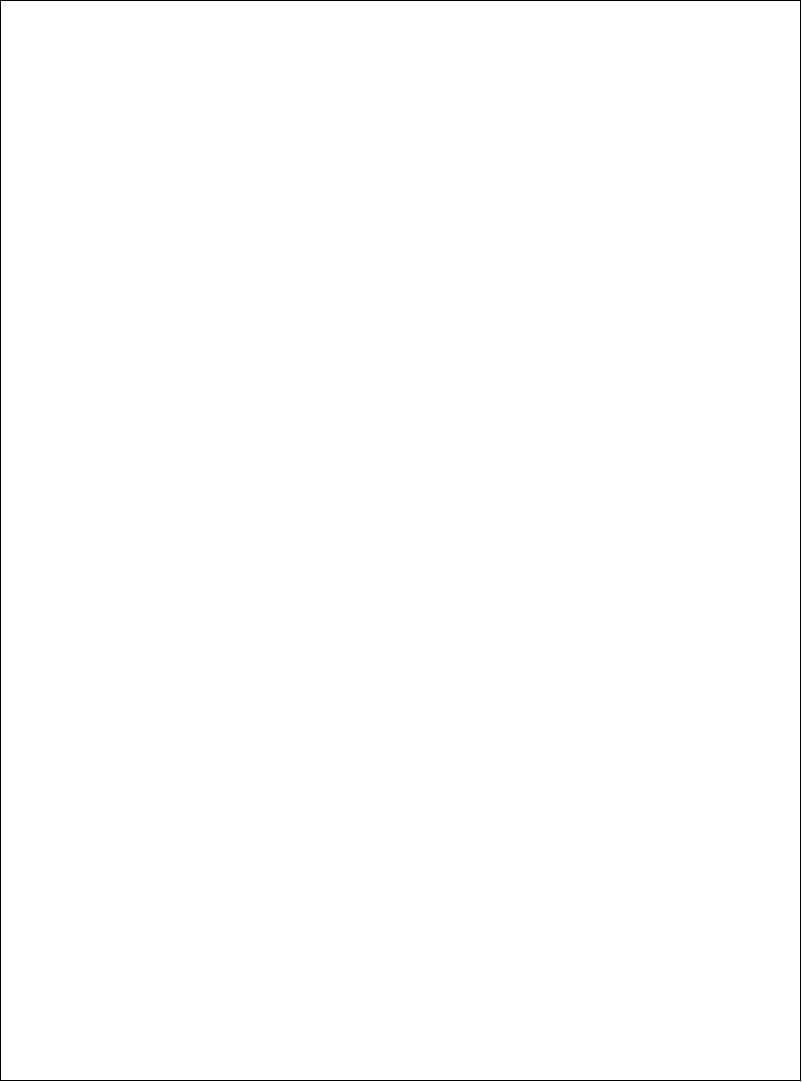

The diagram above was exported from draw.io. Its source (the exported page's mxGraphModel, read from the mxfile embedded in the PNG):
<mxGraphModel dx="1926" dy="1040" grid="1" gridSize="10" guides="1" tooltips="1" connect="1" arrows="1" fold="1" page="1" pageScale="1" pageWidth="850" pageHeight="1100" math="0" shadow="0">
  <root>
    <mxCell id="0" />
    <mxCell id="1" parent="0" />
    <mxCell id="t2QqafQgaI1kteJnl-D6-124" edge="1" parent="1" source="t2QqafQgaI1kteJnl-D6-122" style="edgeStyle=orthogonalEdgeStyle;rounded=0;orthogonalLoop=1;jettySize=auto;html=1;exitX=0.5;exitY=1;exitDx=0;exitDy=0;entryX=0.5;entryY=0;entryDx=0;entryDy=0;fillColor=#60a917;strokeColor=#2D7600;" target="t2QqafQgaI1kteJnl-D6-123">
      <mxGeometry relative="1" as="geometry" />
    </mxCell>
    <mxCell id="t2QqafQgaI1kteJnl-D6-122" parent="1" style="rounded=0;whiteSpace=wrap;html=1;" value="Web Dashboard" vertex="1">
      <mxGeometry height="40" width="200" x="40" y="40" as="geometry" />
    </mxCell>
    <mxCell id="t2QqafQgaI1kteJnl-D6-130" edge="1" parent="1" source="t2QqafQgaI1kteJnl-D6-123" style="rounded=0;orthogonalLoop=1;jettySize=auto;html=1;exitX=1;exitY=0.5;exitDx=0;exitDy=0;entryX=0;entryY=0.5;entryDx=0;entryDy=0;fillColor=#60a917;strokeColor=#2D7600;" target="t2QqafQgaI1kteJnl-D6-126">
      <mxGeometry relative="1" as="geometry" />
    </mxCell>
    <mxCell id="t2QqafQgaI1kteJnl-D6-133" edge="1" parent="1" source="t2QqafQgaI1kteJnl-D6-123" style="rounded=0;orthogonalLoop=1;jettySize=auto;html=1;exitX=1;exitY=0.5;exitDx=0;exitDy=0;entryX=0;entryY=0.5;entryDx=0;entryDy=0;fillColor=#60a917;strokeColor=#2D7600;" target="t2QqafQgaI1kteJnl-D6-127">
      <mxGeometry relative="1" as="geometry" />
    </mxCell>
    <mxCell id="t2QqafQgaI1kteJnl-D6-172" edge="1" parent="1" source="t2QqafQgaI1kteJnl-D6-123" style="edgeStyle=orthogonalEdgeStyle;rounded=0;orthogonalLoop=1;jettySize=auto;html=1;exitX=0.25;exitY=1;exitDx=0;exitDy=0;entryX=0.5;entryY=0;entryDx=0;entryDy=0;fillColor=#60a917;strokeColor=#2D7600;" target="t2QqafQgaI1kteJnl-D6-171">
      <mxGeometry relative="1" as="geometry" />
    </mxCell>
    <mxCell id="t2QqafQgaI1kteJnl-D6-123" parent="1" style="rounded=0;whiteSpace=wrap;html=1;strokeColor=light-dark(#000000,#FF00FF);" value="Campaign Manager" vertex="1">
      <mxGeometry height="40" width="200" x="40" y="160" as="geometry" />
    </mxCell>
    <mxCell id="t2QqafQgaI1kteJnl-D6-132" edge="1" parent="1" source="t2QqafQgaI1kteJnl-D6-126" style="rounded=0;orthogonalLoop=1;jettySize=auto;html=1;exitX=1;exitY=0.5;exitDx=0;exitDy=0;entryX=0;entryY=0.5;entryDx=0;entryDy=0;fillColor=#60a917;strokeColor=#2D7600;" target="t2QqafQgaI1kteJnl-D6-129">
      <mxGeometry relative="1" as="geometry" />
    </mxCell>
    <mxCell id="t2QqafQgaI1kteJnl-D6-126" parent="1" style="rounded=0;whiteSpace=wrap;html=1;" value="Plan Request" vertex="1">
      <mxGeometry height="20" width="120" x="280" y="150" as="geometry" />
    </mxCell>
    <mxCell id="t2QqafQgaI1kteJnl-D6-134" edge="1" parent="1" source="t2QqafQgaI1kteJnl-D6-127" style="rounded=0;orthogonalLoop=1;jettySize=auto;html=1;exitX=1;exitY=0.5;exitDx=0;exitDy=0;entryX=0;entryY=0.5;entryDx=0;entryDy=0;fillColor=#60a917;strokeColor=#2D7600;" target="t2QqafQgaI1kteJnl-D6-129">
      <mxGeometry relative="1" as="geometry" />
    </mxCell>
    <mxCell id="t2QqafQgaI1kteJnl-D6-127" parent="1" style="rounded=0;whiteSpace=wrap;html=1;" value="Cross-Agent Request" vertex="1">
      <mxGeometry height="20" width="120" x="280" y="190" as="geometry" />
    </mxCell>
    <mxCell id="t2QqafQgaI1kteJnl-D6-138" edge="1" parent="1" source="t2QqafQgaI1kteJnl-D6-129" style="edgeStyle=orthogonalEdgeStyle;rounded=0;orthogonalLoop=1;jettySize=auto;html=1;exitX=0.5;exitY=1;exitDx=0;exitDy=0;entryX=1;entryY=0.5;entryDx=0;entryDy=0;fillColor=#1ba1e2;strokeColor=#006EAF;" target="t2QqafQgaI1kteJnl-D6-137">
      <mxGeometry relative="1" as="geometry" />
    </mxCell>
    <mxCell id="t2QqafQgaI1kteJnl-D6-129" parent="1" style="rounded=0;whiteSpace=wrap;html=1;strokeColor=light-dark(#000000,#007FFF);" value="Planner Agent" vertex="1">
      <mxGeometry height="40" width="200" x="440" y="160" as="geometry" />
    </mxCell>
    <mxCell id="t2QqafQgaI1kteJnl-D6-139" edge="1" parent="1" source="t2QqafQgaI1kteJnl-D6-137" style="edgeStyle=orthogonalEdgeStyle;rounded=0;orthogonalLoop=1;jettySize=auto;html=1;exitX=0;exitY=0.5;exitDx=0;exitDy=0;entryX=0.75;entryY=1;entryDx=0;entryDy=0;fillColor=#1ba1e2;strokeColor=#006EAF;" target="t2QqafQgaI1kteJnl-D6-123">
      <mxGeometry relative="1" as="geometry" />
    </mxCell>
    <mxCell id="t2QqafQgaI1kteJnl-D6-137" parent="1" style="rounded=0;whiteSpace=wrap;html=1;" value="Task Context" vertex="1">
      <mxGeometry height="20" width="120" x="280" y="250" as="geometry" />
    </mxCell>
    <mxCell id="t2QqafQgaI1kteJnl-D6-142" edge="1" parent="1" source="t2QqafQgaI1kteJnl-D6-140" style="edgeStyle=orthogonalEdgeStyle;rounded=0;orthogonalLoop=1;jettySize=auto;html=1;exitX=0;exitY=0.5;exitDx=0;exitDy=0;entryX=1;entryY=0.5;entryDx=0;entryDy=0;fillColor=#1ba1e2;strokeColor=#006EAF;" target="t2QqafQgaI1kteJnl-D6-141">
      <mxGeometry relative="1" as="geometry" />
    </mxCell>
    <mxCell id="t2QqafQgaI1kteJnl-D6-140" parent="1" style="rounded=0;whiteSpace=wrap;html=1;strokeColor=light-dark(#000000,#007FFF);" value="Analysis Agent" vertex="1">
      <mxGeometry height="40" width="200" x="440" y="360" as="geometry" />
    </mxCell>
    <mxCell id="t2QqafQgaI1kteJnl-D6-143" edge="1" parent="1" source="t2QqafQgaI1kteJnl-D6-141" style="edgeStyle=orthogonalEdgeStyle;rounded=0;orthogonalLoop=1;jettySize=auto;html=1;exitX=0;exitY=0.5;exitDx=0;exitDy=0;entryX=0.75;entryY=1;entryDx=0;entryDy=0;fillColor=#1ba1e2;strokeColor=#006EAF;" target="t2QqafQgaI1kteJnl-D6-123">
      <mxGeometry relative="1" as="geometry" />
    </mxCell>
    <mxCell id="t2QqafQgaI1kteJnl-D6-141" parent="1" style="rounded=0;whiteSpace=wrap;html=1;" value="Feedback Context" vertex="1">
      <mxGeometry height="20" width="120" x="280" y="370" as="geometry" />
    </mxCell>
    <mxCell id="t2QqafQgaI1kteJnl-D6-169" edge="1" parent="1" source="t2QqafQgaI1kteJnl-D6-144" style="edgeStyle=orthogonalEdgeStyle;rounded=0;orthogonalLoop=1;jettySize=auto;html=1;exitX=0.75;exitY=0;exitDx=0;exitDy=0;entryX=0;entryY=0.5;entryDx=0;entryDy=0;fillColor=#1ba1e2;strokeColor=#006EAF;" target="t2QqafQgaI1kteJnl-D6-168">
      <mxGeometry relative="1" as="geometry" />
    </mxCell>
    <mxCell id="t2QqafQgaI1kteJnl-D6-144" parent="1" style="rounded=0;whiteSpace=wrap;html=1;strokeColor=light-dark(#000000,#FF00FF);" value="Campaign Orchestrator" vertex="1">
      <mxGeometry height="40" width="200" x="40" y="600" as="geometry" />
    </mxCell>
    <mxCell id="t2QqafQgaI1kteJnl-D6-164" edge="1" parent="1" source="t2QqafQgaI1kteJnl-D6-146" style="edgeStyle=orthogonalEdgeStyle;rounded=0;orthogonalLoop=1;jettySize=auto;html=1;exitX=0;exitY=0.5;exitDx=0;exitDy=0;entryX=0.75;entryY=1;entryDx=0;entryDy=0;fillColor=#1ba1e2;strokeColor=#006EAF;" target="t2QqafQgaI1kteJnl-D6-144">
      <mxGeometry relative="1" as="geometry" />
    </mxCell>
    <mxCell id="t2QqafQgaI1kteJnl-D6-146" parent="1" style="rounded=0;whiteSpace=wrap;html=1;strokeColor=light-dark(#000000,#007FFF);" value="Recon Agent" vertex="1">
      <mxGeometry height="40" width="120" x="240" y="680" as="geometry" />
    </mxCell>
    <mxCell id="t2QqafQgaI1kteJnl-D6-163" edge="1" parent="1" source="t2QqafQgaI1kteJnl-D6-147" style="edgeStyle=orthogonalEdgeStyle;rounded=0;orthogonalLoop=1;jettySize=auto;html=1;exitX=0;exitY=0.5;exitDx=0;exitDy=0;entryX=0.75;entryY=1;entryDx=0;entryDy=0;fillColor=#1ba1e2;strokeColor=#006EAF;" target="t2QqafQgaI1kteJnl-D6-144">
      <mxGeometry relative="1" as="geometry" />
    </mxCell>
    <mxCell id="t2QqafQgaI1kteJnl-D6-147" parent="1" style="rounded=0;whiteSpace=wrap;html=1;strokeColor=light-dark(#000000,#007FFF);" value="Weaponization Agent" vertex="1">
      <mxGeometry height="40" width="120" x="240" y="760" as="geometry" />
    </mxCell>
    <mxCell id="t2QqafQgaI1kteJnl-D6-162" edge="1" parent="1" source="t2QqafQgaI1kteJnl-D6-148" style="edgeStyle=orthogonalEdgeStyle;rounded=0;orthogonalLoop=1;jettySize=auto;html=1;exitX=0;exitY=0.5;exitDx=0;exitDy=0;entryX=0.75;entryY=1;entryDx=0;entryDy=0;fillColor=#1ba1e2;strokeColor=#006EAF;" target="t2QqafQgaI1kteJnl-D6-144">
      <mxGeometry relative="1" as="geometry" />
    </mxCell>
    <mxCell id="t2QqafQgaI1kteJnl-D6-148" parent="1" style="rounded=0;whiteSpace=wrap;html=1;strokeColor=light-dark(#000000,#007FFF);" value="Delivery Agent" vertex="1">
      <mxGeometry height="40" width="120" x="240" y="840" as="geometry" />
    </mxCell>
    <mxCell id="t2QqafQgaI1kteJnl-D6-161" edge="1" parent="1" source="t2QqafQgaI1kteJnl-D6-149" style="edgeStyle=orthogonalEdgeStyle;rounded=0;orthogonalLoop=1;jettySize=auto;html=1;exitX=0;exitY=0.5;exitDx=0;exitDy=0;entryX=0.75;entryY=1;entryDx=0;entryDy=0;fillColor=#1ba1e2;strokeColor=#006EAF;" target="t2QqafQgaI1kteJnl-D6-144">
      <mxGeometry relative="1" as="geometry" />
    </mxCell>
    <mxCell id="t2QqafQgaI1kteJnl-D6-149" parent="1" style="rounded=0;whiteSpace=wrap;html=1;strokeColor=light-dark(#000000,#007FFF);" value="Exploitation Agent" vertex="1">
      <mxGeometry height="40" width="120" x="240" y="920" as="geometry" />
    </mxCell>
    <mxCell id="t2QqafQgaI1kteJnl-D6-160" edge="1" parent="1" source="t2QqafQgaI1kteJnl-D6-150" style="edgeStyle=orthogonalEdgeStyle;rounded=0;orthogonalLoop=1;jettySize=auto;html=1;exitX=0;exitY=0.5;exitDx=0;exitDy=0;entryX=0.75;entryY=1;entryDx=0;entryDy=0;fillColor=#1ba1e2;strokeColor=#006EAF;" target="t2QqafQgaI1kteJnl-D6-144">
      <mxGeometry relative="1" as="geometry" />
    </mxCell>
    <mxCell id="t2QqafQgaI1kteJnl-D6-150" parent="1" style="rounded=0;whiteSpace=wrap;html=1;strokeColor=light-dark(#000000,#007FFF);" value="Actions On Objectives Agent" vertex="1">
      <mxGeometry height="40" width="120" x="240" y="1000" as="geometry" />
    </mxCell>
    <mxCell id="t2QqafQgaI1kteJnl-D6-155" edge="1" parent="1" source="t2QqafQgaI1kteJnl-D6-151" style="rounded=0;orthogonalLoop=1;jettySize=auto;html=1;exitX=0;exitY=0.5;exitDx=0;exitDy=0;entryX=1;entryY=0.5;entryDx=0;entryDy=0;fillColor=#60a917;strokeColor=#2D7600;" target="t2QqafQgaI1kteJnl-D6-146">
      <mxGeometry relative="1" as="geometry" />
    </mxCell>
    <mxCell id="t2QqafQgaI1kteJnl-D6-156" edge="1" parent="1" source="t2QqafQgaI1kteJnl-D6-151" style="rounded=0;orthogonalLoop=1;jettySize=auto;html=1;exitX=0;exitY=0.5;exitDx=0;exitDy=0;entryX=1;entryY=0.5;entryDx=0;entryDy=0;fillColor=#60a917;strokeColor=#2D7600;" target="t2QqafQgaI1kteJnl-D6-147">
      <mxGeometry relative="1" as="geometry" />
    </mxCell>
    <mxCell id="t2QqafQgaI1kteJnl-D6-157" edge="1" parent="1" source="t2QqafQgaI1kteJnl-D6-151" style="rounded=0;orthogonalLoop=1;jettySize=auto;html=1;exitX=0;exitY=0.5;exitDx=0;exitDy=0;entryX=1;entryY=0.5;entryDx=0;entryDy=0;fillColor=#60a917;strokeColor=#2D7600;" target="t2QqafQgaI1kteJnl-D6-148">
      <mxGeometry relative="1" as="geometry" />
    </mxCell>
    <mxCell id="t2QqafQgaI1kteJnl-D6-158" edge="1" parent="1" source="t2QqafQgaI1kteJnl-D6-151" style="rounded=0;orthogonalLoop=1;jettySize=auto;html=1;exitX=0;exitY=0.5;exitDx=0;exitDy=0;entryX=1;entryY=0.5;entryDx=0;entryDy=0;fillColor=#60a917;strokeColor=#2D7600;" target="t2QqafQgaI1kteJnl-D6-149">
      <mxGeometry relative="1" as="geometry" />
    </mxCell>
    <mxCell id="t2QqafQgaI1kteJnl-D6-159" edge="1" parent="1" source="t2QqafQgaI1kteJnl-D6-151" style="rounded=0;orthogonalLoop=1;jettySize=auto;html=1;exitX=0;exitY=0.5;exitDx=0;exitDy=0;entryX=1;entryY=0.5;entryDx=0;entryDy=0;fillColor=#60a917;strokeColor=#2D7600;" target="t2QqafQgaI1kteJnl-D6-150">
      <mxGeometry relative="1" as="geometry" />
    </mxCell>
    <mxCell id="t2QqafQgaI1kteJnl-D6-151" parent="1" style="rounded=0;whiteSpace=wrap;html=1;" value="Queue" vertex="1">
      <mxGeometry height="40" width="200" x="480" y="840" as="geometry" />
    </mxCell>
    <mxCell id="t2QqafQgaI1kteJnl-D6-154" edge="1" parent="1" source="t2QqafQgaI1kteJnl-D6-144" style="edgeStyle=orthogonalEdgeStyle;rounded=0;orthogonalLoop=1;jettySize=auto;html=1;exitX=1;exitY=0.5;exitDx=0;exitDy=0;entryX=0.5;entryY=0;entryDx=0;entryDy=0;fillColor=#60a917;strokeColor=#2D7600;" target="t2QqafQgaI1kteJnl-D6-151">
      <mxGeometry relative="1" as="geometry" />
    </mxCell>
    <mxCell id="t2QqafQgaI1kteJnl-D6-170" edge="1" parent="1" source="t2QqafQgaI1kteJnl-D6-168" style="edgeStyle=orthogonalEdgeStyle;rounded=0;orthogonalLoop=1;jettySize=auto;html=1;exitX=1;exitY=0.5;exitDx=0;exitDy=0;entryX=0.75;entryY=1;entryDx=0;entryDy=0;fillColor=#1ba1e2;strokeColor=#006EAF;" target="t2QqafQgaI1kteJnl-D6-140">
      <mxGeometry relative="1" as="geometry" />
    </mxCell>
    <mxCell id="t2QqafQgaI1kteJnl-D6-168" parent="1" style="rounded=0;whiteSpace=wrap;html=1;" value="Cross-Agent Request" vertex="1">
      <mxGeometry height="20" width="120" x="280" y="490" as="geometry" />
    </mxCell>
    <mxCell id="t2QqafQgaI1kteJnl-D6-173" edge="1" parent="1" source="t2QqafQgaI1kteJnl-D6-171" style="edgeStyle=orthogonalEdgeStyle;rounded=0;orthogonalLoop=1;jettySize=auto;html=1;exitX=0.5;exitY=1;exitDx=0;exitDy=0;entryX=0.25;entryY=0;entryDx=0;entryDy=0;fillColor=#60a917;strokeColor=#2D7600;" target="t2QqafQgaI1kteJnl-D6-144">
      <mxGeometry relative="1" as="geometry" />
    </mxCell>
    <mxCell id="t2QqafQgaI1kteJnl-D6-171" parent="1" style="rounded=0;whiteSpace=wrap;html=1;rotation=0;" value="Campagin Plan" vertex="1">
      <mxGeometry height="20" width="120" x="30" y="390" as="geometry" />
    </mxCell>
    <mxCell id="t2QqafQgaI1kteJnl-D6-179" edge="1" parent="1" source="t2QqafQgaI1kteJnl-D6-177" style="edgeStyle=orthogonalEdgeStyle;rounded=0;orthogonalLoop=1;jettySize=auto;html=1;exitX=1;exitY=0.5;exitDx=0;exitDy=0;exitPerimeter=0;entryX=0.75;entryY=1;entryDx=0;entryDy=0;fillColor=#1ba1e2;strokeColor=#006EAF;" target="t2QqafQgaI1kteJnl-D6-140">
      <mxGeometry relative="1" as="geometry" />
    </mxCell>
    <mxCell id="t2QqafQgaI1kteJnl-D6-177" parent="1" style="shape=cylinder3;whiteSpace=wrap;html=1;boundedLbl=1;backgroundOutline=1;size=15;" value="Campagin Memory" vertex="1">
      <mxGeometry height="60" width="120" x="450" y="520" as="geometry" />
    </mxCell>
    <mxCell id="t2QqafQgaI1kteJnl-D6-178" edge="1" parent="1" source="t2QqafQgaI1kteJnl-D6-144" style="edgeStyle=orthogonalEdgeStyle;rounded=0;orthogonalLoop=1;jettySize=auto;html=1;exitX=0.75;exitY=0;exitDx=0;exitDy=0;entryX=0;entryY=0.5;entryDx=0;entryDy=0;fillColor=#1ba1e2;strokeColor=#006EAF;" target="t2QqafQgaI1kteJnl-D6-181">
      <mxGeometry relative="1" as="geometry" />
    </mxCell>
    <mxCell id="t2QqafQgaI1kteJnl-D6-181" parent="1" style="rounded=0;whiteSpace=wrap;html=1;" value="Task Result" vertex="1">
      <mxGeometry height="20" width="120" x="280" y="540" as="geometry" />
    </mxCell>
    <mxCell id="t2QqafQgaI1kteJnl-D6-182" edge="1" parent="1" source="t2QqafQgaI1kteJnl-D6-181" style="edgeStyle=orthogonalEdgeStyle;rounded=0;orthogonalLoop=1;jettySize=auto;html=1;exitX=1;exitY=0.5;exitDx=0;exitDy=0;entryX=0;entryY=0.5;entryDx=0;entryDy=0;fillColor=#1ba1e2;strokeColor=#006EAF;entryPerimeter=0;" target="t2QqafQgaI1kteJnl-D6-177">
      <mxGeometry relative="1" as="geometry">
        <mxPoint x="480" y="560" as="sourcePoint" />
        <mxPoint x="570" y="550" as="targetPoint" />
      </mxGeometry>
    </mxCell>
    <mxCell id="UHTWdR5rrlVBAk7snC80-1" parent="1" style="rounded=0;whiteSpace=wrap;html=1;" value="" vertex="1">
      <mxGeometry height="1080" width="800" as="geometry" />
    </mxCell>
  </root>
</mxGraphModel>